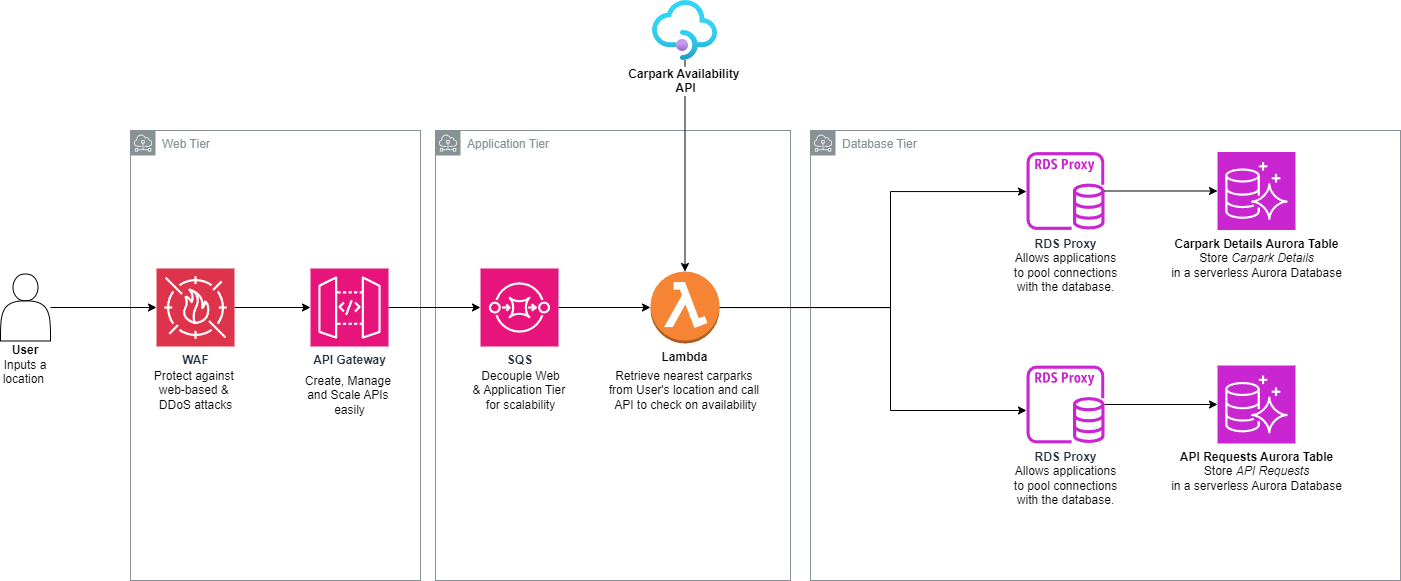

The diagram above was exported from draw.io. Its source (the exported page's mxGraphModel, read from the mxfile embedded in the PNG):
<mxGraphModel dx="2368" dy="1714" grid="1" gridSize="10" guides="1" tooltips="1" connect="1" arrows="1" fold="1" page="1" pageScale="1" pageWidth="850" pageHeight="1100" math="0" shadow="0">
  <root>
    <mxCell id="0" />
    <mxCell id="1" parent="0" />
    <mxCell id="CVbCYXGy-mDYiYiWXMRq-4" value="Web Tier" style="sketch=0;outlineConnect=0;gradientColor=none;html=1;whiteSpace=wrap;fontSize=12;fontStyle=0;shape=mxgraph.aws4.group;grIcon=mxgraph.aws4.group_subnet;strokeColor=#879196;fillColor=none;verticalAlign=top;align=left;spacingLeft=30;fontColor=#879196;dashed=0;" parent="1" vertex="1">
      <mxGeometry x="20" y="70" width="290" height="450" as="geometry" />
    </mxCell>
    <mxCell id="IG9aso1K4IuDekHZ3RQh-26" value="Application Tier" style="sketch=0;outlineConnect=0;gradientColor=none;html=1;whiteSpace=wrap;fontSize=12;fontStyle=0;shape=mxgraph.aws4.group;grIcon=mxgraph.aws4.group_subnet;strokeColor=#879196;fillColor=none;verticalAlign=top;align=left;spacingLeft=30;fontColor=#879196;dashed=0;movable=1;resizable=1;rotatable=1;deletable=1;editable=1;locked=0;connectable=1;" parent="1" vertex="1">
      <mxGeometry x="325" y="70" width="355" height="450" as="geometry" />
    </mxCell>
    <mxCell id="IG9aso1K4IuDekHZ3RQh-27" value="Database Tier" style="sketch=0;outlineConnect=0;gradientColor=none;html=1;whiteSpace=wrap;fontSize=12;fontStyle=0;shape=mxgraph.aws4.group;grIcon=mxgraph.aws4.group_subnet;strokeColor=#879196;fillColor=none;verticalAlign=top;align=left;spacingLeft=30;fontColor=#879196;dashed=0;" parent="1" vertex="1">
      <mxGeometry x="700" y="70" width="590" height="450" as="geometry" />
    </mxCell>
    <mxCell id="IG9aso1K4IuDekHZ3RQh-1" value="&lt;b&gt;API Gateway&lt;/b&gt;" style="sketch=0;points=[[0,0,0],[0.25,0,0],[0.5,0,0],[0.75,0,0],[1,0,0],[0,1,0],[0.25,1,0],[0.5,1,0],[0.75,1,0],[1,1,0],[0,0.25,0],[0,0.5,0],[0,0.75,0],[1,0.25,0],[1,0.5,0],[1,0.75,0]];outlineConnect=0;fontColor=#232F3E;fillColor=#E7157B;strokeColor=#ffffff;dashed=0;verticalLabelPosition=bottom;verticalAlign=top;align=center;html=1;fontSize=12;fontStyle=0;aspect=fixed;shape=mxgraph.aws4.resourceIcon;resIcon=mxgraph.aws4.api_gateway;" parent="1" vertex="1">
      <mxGeometry x="200" y="208" width="78" height="78" as="geometry" />
    </mxCell>
    <mxCell id="IG9aso1K4IuDekHZ3RQh-5" value="" style="edgeStyle=orthogonalEdgeStyle;rounded=0;orthogonalLoop=1;jettySize=auto;html=1;" parent="1" source="IG9aso1K4IuDekHZ3RQh-4" target="IG9aso1K4IuDekHZ3RQh-1" edge="1">
      <mxGeometry relative="1" as="geometry" />
    </mxCell>
    <mxCell id="IG9aso1K4IuDekHZ3RQh-4" value="&lt;b&gt;WAF&lt;/b&gt;" style="sketch=0;points=[[0,0,0],[0.25,0,0],[0.5,0,0],[0.75,0,0],[1,0,0],[0,1,0],[0.25,1,0],[0.5,1,0],[0.75,1,0],[1,1,0],[0,0.25,0],[0,0.5,0],[0,0.75,0],[1,0.25,0],[1,0.5,0],[1,0.75,0]];outlineConnect=0;fontColor=#232F3E;fillColor=#DD344C;strokeColor=#ffffff;dashed=0;verticalLabelPosition=bottom;verticalAlign=top;align=center;html=1;fontSize=12;fontStyle=0;aspect=fixed;shape=mxgraph.aws4.resourceIcon;resIcon=mxgraph.aws4.waf;" parent="1" vertex="1">
      <mxGeometry x="46" y="208" width="78" height="78" as="geometry" />
    </mxCell>
    <mxCell id="IG9aso1K4IuDekHZ3RQh-9" value="Protect against&amp;nbsp;&lt;div&gt;web-based &amp;amp;&amp;nbsp;&lt;/div&gt;&lt;div&gt;DDoS attacks&lt;/div&gt;" style="text;html=1;align=center;verticalAlign=middle;resizable=0;points=[];autosize=1;strokeColor=none;fillColor=none;" parent="1" vertex="1">
      <mxGeometry x="30" y="300" width="110" height="60" as="geometry" />
    </mxCell>
    <mxCell id="IG9aso1K4IuDekHZ3RQh-16" value="Create, Manage&amp;nbsp;&lt;div&gt;and Scale APIs&amp;nbsp;&lt;/div&gt;&lt;div&gt;easily&lt;/div&gt;" style="text;html=1;align=center;verticalAlign=middle;resizable=0;points=[];autosize=1;strokeColor=none;fillColor=none;" parent="1" vertex="1">
      <mxGeometry x="184" y="305" width="110" height="60" as="geometry" />
    </mxCell>
    <mxCell id="IG9aso1K4IuDekHZ3RQh-17" value="Retrieve nearest carparks&amp;nbsp;&lt;div&gt;from User's location and call&amp;nbsp;&lt;/div&gt;&lt;div&gt;API to check on availability&lt;/div&gt;" style="text;html=1;align=center;verticalAlign=middle;resizable=0;points=[];autosize=1;strokeColor=none;fillColor=none;" parent="1" vertex="1">
      <mxGeometry x="484.5" y="300" width="180" height="60" as="geometry" />
    </mxCell>
    <mxCell id="8ZxC5JAtlYjFeog53Ay1-9" style="edgeStyle=orthogonalEdgeStyle;rounded=0;orthogonalLoop=1;jettySize=auto;html=1;" edge="1" parent="1" source="IG9aso1K4IuDekHZ3RQh-19" target="IG9aso1K4IuDekHZ3RQh-2">
      <mxGeometry relative="1" as="geometry" />
    </mxCell>
    <mxCell id="IG9aso1K4IuDekHZ3RQh-19" value="&lt;b&gt;SQS&lt;/b&gt;" style="sketch=0;points=[[0,0,0],[0.25,0,0],[0.5,0,0],[0.75,0,0],[1,0,0],[0,1,0],[0.25,1,0],[0.5,1,0],[0.75,1,0],[1,1,0],[0,0.25,0],[0,0.5,0],[0,0.75,0],[1,0.25,0],[1,0.5,0],[1,0.75,0]];outlineConnect=0;fontColor=#232F3E;fillColor=#E7157B;strokeColor=#ffffff;dashed=0;verticalLabelPosition=bottom;verticalAlign=top;align=center;html=1;fontSize=12;fontStyle=0;aspect=fixed;shape=mxgraph.aws4.resourceIcon;resIcon=mxgraph.aws4.sqs;" parent="1" vertex="1">
      <mxGeometry x="370" y="208" width="78" height="78" as="geometry" />
    </mxCell>
    <mxCell id="IG9aso1K4IuDekHZ3RQh-22" value="Decouple Web&lt;br&gt;&amp;amp; Application&amp;nbsp;&lt;span style=&quot;background-color: initial;&quot;&gt;Tier&amp;nbsp;&lt;/span&gt;&lt;div&gt;for scalability&lt;/div&gt;" style="text;html=1;align=center;verticalAlign=middle;resizable=0;points=[];autosize=1;strokeColor=none;fillColor=none;" parent="1" vertex="1">
      <mxGeometry x="350" y="300" width="120" height="60" as="geometry" />
    </mxCell>
    <mxCell id="IG9aso1K4IuDekHZ3RQh-23" value="&lt;div&gt;&lt;div&gt;&lt;b&gt;RDS Proxy&lt;/b&gt;&lt;div&gt;&lt;span style=&quot;color: rgb(0, 0, 0);&quot;&gt;Allows applications&lt;/span&gt;&lt;div style=&quot;color: rgb(0, 0, 0);&quot;&gt;&amp;nbsp;to pool connections&amp;nbsp;&lt;/div&gt;&lt;div style=&quot;color: rgb(0, 0, 0);&quot;&gt;with the database&lt;span style=&quot;background-color: initial;&quot;&gt;.&lt;/span&gt;&lt;/div&gt;&lt;/div&gt;&lt;/div&gt;&lt;/div&gt;" style="sketch=0;outlineConnect=0;fontColor=#232F3E;gradientColor=none;fillColor=#C925D1;strokeColor=none;dashed=0;verticalLabelPosition=bottom;verticalAlign=top;align=center;html=1;fontSize=12;fontStyle=0;aspect=fixed;pointerEvents=1;shape=mxgraph.aws4.rds_proxy;" parent="1" vertex="1">
      <mxGeometry x="916" y="91.5" width="78" height="78" as="geometry" />
    </mxCell>
    <mxCell id="IG9aso1K4IuDekHZ3RQh-30" style="edgeStyle=orthogonalEdgeStyle;rounded=0;orthogonalLoop=1;jettySize=auto;html=1;entryX=0;entryY=0.5;entryDx=0;entryDy=0;entryPerimeter=0;" parent="1" source="IG9aso1K4IuDekHZ3RQh-23" target="8ZxC5JAtlYjFeog53Ay1-25" edge="1">
      <mxGeometry relative="1" as="geometry">
        <mxPoint x="1107" y="130.49999999999977" as="targetPoint" />
      </mxGeometry>
    </mxCell>
    <mxCell id="8ZxC5JAtlYjFeog53Ay1-3" style="edgeStyle=orthogonalEdgeStyle;rounded=0;orthogonalLoop=1;jettySize=auto;html=1;exitX=1;exitY=0.5;exitDx=0;exitDy=0;exitPerimeter=0;" edge="1" parent="1" source="IG9aso1K4IuDekHZ3RQh-2" target="IG9aso1K4IuDekHZ3RQh-23">
      <mxGeometry relative="1" as="geometry">
        <Array as="points">
          <mxPoint x="780" y="247" />
          <mxPoint x="780" y="131" />
        </Array>
      </mxGeometry>
    </mxCell>
    <mxCell id="8ZxC5JAtlYjFeog53Ay1-19" style="edgeStyle=orthogonalEdgeStyle;rounded=0;orthogonalLoop=1;jettySize=auto;html=1;" edge="1" parent="1" source="IG9aso1K4IuDekHZ3RQh-2" target="8ZxC5JAtlYjFeog53Ay1-17">
      <mxGeometry relative="1" as="geometry">
        <Array as="points">
          <mxPoint x="780" y="247" />
          <mxPoint x="780" y="350" />
          <mxPoint x="955" y="350" />
        </Array>
      </mxGeometry>
    </mxCell>
    <mxCell id="IG9aso1K4IuDekHZ3RQh-2" value="&lt;b&gt;Lambda&lt;/b&gt;&lt;div&gt;&lt;br&gt;&lt;/div&gt;" style="outlineConnect=0;dashed=0;verticalLabelPosition=bottom;verticalAlign=top;align=center;html=1;shape=mxgraph.aws3.lambda_function;fillColor=#F58534;gradientColor=none;" parent="1" vertex="1">
      <mxGeometry x="540" y="211" width="69" height="72" as="geometry" />
    </mxCell>
    <mxCell id="8ZxC5JAtlYjFeog53Ay1-5" style="edgeStyle=orthogonalEdgeStyle;rounded=0;orthogonalLoop=1;jettySize=auto;html=1;entryX=0;entryY=0.5;entryDx=0;entryDy=0;entryPerimeter=0;" edge="1" parent="1" source="IG9aso1K4IuDekHZ3RQh-1" target="IG9aso1K4IuDekHZ3RQh-19">
      <mxGeometry relative="1" as="geometry" />
    </mxCell>
    <mxCell id="8ZxC5JAtlYjFeog53Ay1-12" style="edgeStyle=orthogonalEdgeStyle;rounded=0;orthogonalLoop=1;jettySize=auto;html=1;" edge="1" parent="1" source="8ZxC5JAtlYjFeog53Ay1-10" target="IG9aso1K4IuDekHZ3RQh-4">
      <mxGeometry relative="1" as="geometry" />
    </mxCell>
    <mxCell id="8ZxC5JAtlYjFeog53Ay1-10" value="&lt;div&gt;&lt;b&gt;&lt;br&gt;&lt;/b&gt;&lt;/div&gt;&lt;div&gt;&lt;b&gt;&lt;br&gt;&lt;/b&gt;&lt;/div&gt;&lt;div&gt;&lt;b&gt;&lt;br&gt;&lt;/b&gt;&lt;/div&gt;&lt;div&gt;&lt;b&gt;&lt;br&gt;&lt;/b&gt;&lt;/div&gt;&lt;div&gt;&lt;b&gt;&lt;br&gt;&lt;/b&gt;&lt;/div&gt;&lt;div&gt;&lt;b&gt;&lt;br&gt;&lt;/b&gt;&lt;/div&gt;&lt;div&gt;&lt;b&gt;&lt;br&gt;&lt;/b&gt;&lt;/div&gt;&lt;div&gt;&lt;b&gt;&lt;br&gt;&lt;/b&gt;&lt;/div&gt;&lt;b&gt;User&lt;/b&gt;&lt;div&gt;Inputs a location&amp;nbsp;&lt;/div&gt;" style="shape=actor;whiteSpace=wrap;html=1;" vertex="1" parent="1">
      <mxGeometry x="-110" y="213.5" width="50" height="67" as="geometry" />
    </mxCell>
    <mxCell id="8ZxC5JAtlYjFeog53Ay1-27" style="edgeStyle=orthogonalEdgeStyle;rounded=0;orthogonalLoop=1;jettySize=auto;html=1;" edge="1" parent="1" source="8ZxC5JAtlYjFeog53Ay1-17" target="8ZxC5JAtlYjFeog53Ay1-26">
      <mxGeometry relative="1" as="geometry" />
    </mxCell>
    <mxCell id="8ZxC5JAtlYjFeog53Ay1-17" value="&lt;b&gt;RDS Proxy&lt;/b&gt;&lt;div&gt;&lt;span style=&quot;color: rgb(0, 0, 0);&quot;&gt;Allows applications&lt;/span&gt;&lt;div style=&quot;color: rgb(0, 0, 0);&quot;&gt;&amp;nbsp;to pool connections&amp;nbsp;&lt;/div&gt;&lt;div style=&quot;color: rgb(0, 0, 0);&quot;&gt;with the database&lt;span style=&quot;background-color: initial;&quot;&gt;.&lt;/span&gt;&lt;/div&gt;&lt;/div&gt;" style="sketch=0;outlineConnect=0;fontColor=#232F3E;gradientColor=none;fillColor=#C925D1;strokeColor=none;dashed=0;verticalLabelPosition=bottom;verticalAlign=top;align=center;html=1;fontSize=12;fontStyle=0;aspect=fixed;pointerEvents=1;shape=mxgraph.aws4.rds_proxy;" vertex="1" parent="1">
      <mxGeometry x="916" y="305" width="78" height="78" as="geometry" />
    </mxCell>
    <mxCell id="8ZxC5JAtlYjFeog53Ay1-24" style="edgeStyle=orthogonalEdgeStyle;rounded=0;orthogonalLoop=1;jettySize=auto;html=1;" edge="1" parent="1" source="8ZxC5JAtlYjFeog53Ay1-21" target="IG9aso1K4IuDekHZ3RQh-2">
      <mxGeometry relative="1" as="geometry" />
    </mxCell>
    <mxCell id="8ZxC5JAtlYjFeog53Ay1-21" value="&lt;b&gt;Carpark Availability&amp;nbsp;&lt;/b&gt;&lt;div&gt;&lt;b&gt;API&lt;/b&gt;&lt;/div&gt;" style="image;aspect=fixed;html=1;points=[];align=center;fontSize=12;image=img/lib/azure2/app_services/API_Management_Services.svg;" vertex="1" parent="1">
      <mxGeometry x="542" y="-60" width="65" height="60" as="geometry" />
    </mxCell>
    <mxCell id="8ZxC5JAtlYjFeog53Ay1-25" value="&lt;div&gt;&lt;span style=&quot;color: rgb(0, 0, 0);&quot;&gt;&lt;b&gt;Carpark Details Aurora Table&lt;/b&gt;&lt;/span&gt;&lt;/div&gt;&lt;span style=&quot;color: rgb(0, 0, 0);&quot;&gt;Store&amp;nbsp;&lt;/span&gt;&lt;span style=&quot;color: rgb(0, 0, 0);&quot;&gt;&lt;i&gt;Carpark Details&lt;/i&gt;&lt;/span&gt;&lt;div style=&quot;color: rgb(0, 0, 0);&quot;&gt;in a serverless Aurora Database&lt;/div&gt;" style="sketch=0;points=[[0,0,0],[0.25,0,0],[0.5,0,0],[0.75,0,0],[1,0,0],[0,1,0],[0.25,1,0],[0.5,1,0],[0.75,1,0],[1,1,0],[0,0.25,0],[0,0.5,0],[0,0.75,0],[1,0.25,0],[1,0.5,0],[1,0.75,0]];outlineConnect=0;fontColor=#232F3E;fillColor=#C925D1;strokeColor=#ffffff;dashed=0;verticalLabelPosition=bottom;verticalAlign=top;align=center;html=1;fontSize=12;fontStyle=0;aspect=fixed;shape=mxgraph.aws4.resourceIcon;resIcon=mxgraph.aws4.aurora;" vertex="1" parent="1">
      <mxGeometry x="1107" y="91.5" width="78" height="78" as="geometry" />
    </mxCell>
    <mxCell id="8ZxC5JAtlYjFeog53Ay1-26" value="&lt;div&gt;&lt;span style=&quot;color: rgb(0, 0, 0);&quot;&gt;&lt;b&gt;API Requests Aurora Table&lt;/b&gt;&lt;/span&gt;&lt;/div&gt;&lt;span style=&quot;color: rgb(0, 0, 0);&quot;&gt;Store&amp;nbsp;&lt;/span&gt;&lt;span style=&quot;color: rgb(0, 0, 0);&quot;&gt;&lt;i&gt;API Requests&lt;/i&gt;&lt;/span&gt;&lt;div style=&quot;color: rgb(0, 0, 0);&quot;&gt;in a serverless Aurora Database&lt;/div&gt;" style="sketch=0;points=[[0,0,0],[0.25,0,0],[0.5,0,0],[0.75,0,0],[1,0,0],[0,1,0],[0.25,1,0],[0.5,1,0],[0.75,1,0],[1,1,0],[0,0.25,0],[0,0.5,0],[0,0.75,0],[1,0.25,0],[1,0.5,0],[1,0.75,0]];outlineConnect=0;fontColor=#232F3E;fillColor=#C925D1;strokeColor=#ffffff;dashed=0;verticalLabelPosition=bottom;verticalAlign=top;align=center;html=1;fontSize=12;fontStyle=0;aspect=fixed;shape=mxgraph.aws4.resourceIcon;resIcon=mxgraph.aws4.aurora;" vertex="1" parent="1">
      <mxGeometry x="1107" y="305" width="78" height="78" as="geometry" />
    </mxCell>
  </root>
</mxGraphModel>